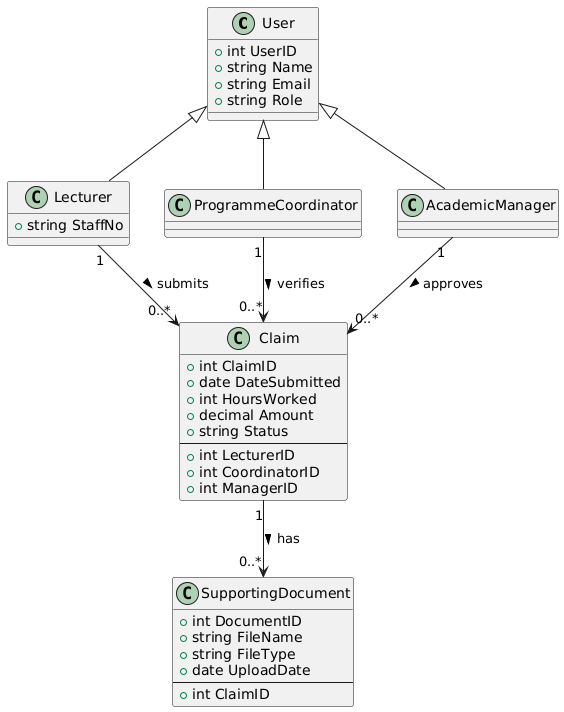

The diagram above was rendered by PlantUML. Its source (embedded in the PNG):
@startuml
' Base User class
class User {
  +int UserID
  +string Name
  +string Email
  +string Role
}

' Specialized roles
class Lecturer {
  +string StaffNo
}
class ProgrammeCoordinator {
}
class AcademicManager {
}

' Claims
class Claim {
  +int ClaimID
  +date DateSubmitted
  +int HoursWorked
  +decimal Amount
  +string Status
  --
  +int LecturerID
  +int CoordinatorID
  +int ManagerID
}

' Supporting Documents
class SupportingDocument {
  +int DocumentID
  +string FileName
  +string FileType
  +date UploadDate
  --
  +int ClaimID
}

' Relationships
User <|-- Lecturer
User <|-- ProgrammeCoordinator
User <|-- AcademicManager

Lecturer "1" --> "0..*" Claim : submits >
Claim "1" --> "0..*" SupportingDocument : has >
ProgrammeCoordinator "1" --> "0..*" Claim : verifies >
AcademicManager "1" --> "0..*" Claim : approves >
@enduml